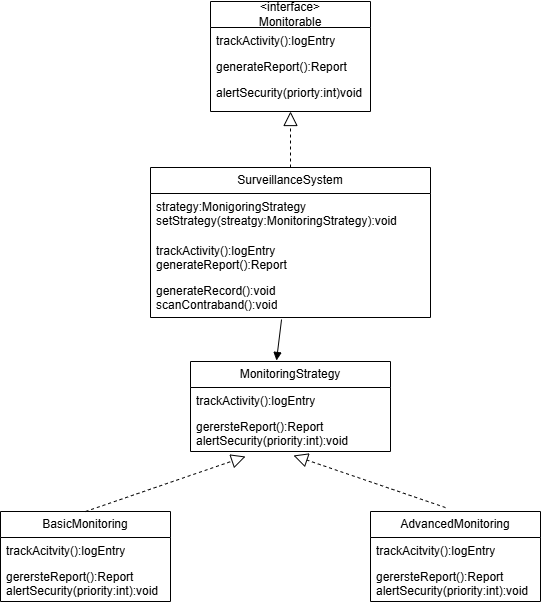

The diagram above was exported from draw.io. Its source (the exported page's mxGraphModel, read from the mxfile embedded in the PNG):
<mxGraphModel dx="872" dy="473" grid="1" gridSize="10" guides="1" tooltips="1" connect="1" arrows="1" fold="1" page="1" pageScale="1" pageWidth="850" pageHeight="1100" math="0" shadow="0">
  <root>
    <mxCell id="0" />
    <mxCell id="1" parent="0" />
    <mxCell id="QM_3RWrir0n6UHCDruAF-1" value="&amp;lt;interface&amp;gt;&lt;div&gt;Monitorable&lt;/div&gt;" style="swimlane;fontStyle=0;childLayout=stackLayout;horizontal=1;startSize=26;fillColor=none;horizontalStack=0;resizeParent=1;resizeParentMax=0;resizeLast=0;collapsible=1;marginBottom=0;whiteSpace=wrap;html=1;" vertex="1" parent="1">
      <mxGeometry x="390" y="40" width="160" height="110" as="geometry" />
    </mxCell>
    <mxCell id="QM_3RWrir0n6UHCDruAF-2" value="trackActivity():logEntry" style="text;strokeColor=none;fillColor=none;align=left;verticalAlign=top;spacingLeft=4;spacingRight=4;overflow=hidden;rotatable=0;points=[[0,0.5],[1,0.5]];portConstraint=eastwest;whiteSpace=wrap;html=1;" vertex="1" parent="QM_3RWrir0n6UHCDruAF-1">
      <mxGeometry y="26" width="160" height="26" as="geometry" />
    </mxCell>
    <mxCell id="QM_3RWrir0n6UHCDruAF-3" value="generateReport():Report" style="text;strokeColor=none;fillColor=none;align=left;verticalAlign=top;spacingLeft=4;spacingRight=4;overflow=hidden;rotatable=0;points=[[0,0.5],[1,0.5]];portConstraint=eastwest;whiteSpace=wrap;html=1;" vertex="1" parent="QM_3RWrir0n6UHCDruAF-1">
      <mxGeometry y="52" width="160" height="26" as="geometry" />
    </mxCell>
    <mxCell id="QM_3RWrir0n6UHCDruAF-4" value="alertSecurity(priorty:int)void" style="text;strokeColor=none;fillColor=none;align=left;verticalAlign=top;spacingLeft=4;spacingRight=4;overflow=hidden;rotatable=0;points=[[0,0.5],[1,0.5]];portConstraint=eastwest;whiteSpace=wrap;html=1;" vertex="1" parent="QM_3RWrir0n6UHCDruAF-1">
      <mxGeometry y="78" width="160" height="32" as="geometry" />
    </mxCell>
    <mxCell id="QM_3RWrir0n6UHCDruAF-6" value="SurveillanceSystem" style="swimlane;fontStyle=0;childLayout=stackLayout;horizontal=1;startSize=26;fillColor=none;horizontalStack=0;resizeParent=1;resizeParentMax=0;resizeLast=0;collapsible=1;marginBottom=0;whiteSpace=wrap;html=1;" vertex="1" parent="1">
      <mxGeometry x="330" y="206" width="280" height="150" as="geometry" />
    </mxCell>
    <mxCell id="QM_3RWrir0n6UHCDruAF-7" value="strategy:MonigoringStrategy&lt;div&gt;setStrategy(streatgy:MonitoringStrategy):void&lt;/div&gt;" style="text;strokeColor=none;fillColor=none;align=left;verticalAlign=top;spacingLeft=4;spacingRight=4;overflow=hidden;rotatable=0;points=[[0,0.5],[1,0.5]];portConstraint=eastwest;whiteSpace=wrap;html=1;" vertex="1" parent="QM_3RWrir0n6UHCDruAF-6">
      <mxGeometry y="26" width="280" height="44" as="geometry" />
    </mxCell>
    <mxCell id="QM_3RWrir0n6UHCDruAF-8" value="trackActivity():logEntry&lt;div&gt;generateReport():Report&lt;/div&gt;" style="text;strokeColor=none;fillColor=none;align=left;verticalAlign=top;spacingLeft=4;spacingRight=4;overflow=hidden;rotatable=0;points=[[0,0.5],[1,0.5]];portConstraint=eastwest;whiteSpace=wrap;html=1;" vertex="1" parent="QM_3RWrir0n6UHCDruAF-6">
      <mxGeometry y="70" width="280" height="40" as="geometry" />
    </mxCell>
    <mxCell id="QM_3RWrir0n6UHCDruAF-9" value="generateRecord():void&lt;div&gt;scanContraband():void&lt;/div&gt;" style="text;strokeColor=none;fillColor=none;align=left;verticalAlign=top;spacingLeft=4;spacingRight=4;overflow=hidden;rotatable=0;points=[[0,0.5],[1,0.5]];portConstraint=eastwest;whiteSpace=wrap;html=1;" vertex="1" parent="QM_3RWrir0n6UHCDruAF-6">
      <mxGeometry y="110" width="280" height="40" as="geometry" />
    </mxCell>
    <mxCell id="QM_3RWrir0n6UHCDruAF-10" value="MonitoringStrategy" style="swimlane;fontStyle=0;childLayout=stackLayout;horizontal=1;startSize=26;fillColor=none;horizontalStack=0;resizeParent=1;resizeParentMax=0;resizeLast=0;collapsible=1;marginBottom=0;whiteSpace=wrap;html=1;" vertex="1" parent="1">
      <mxGeometry x="370" y="400" width="200" height="90" as="geometry" />
    </mxCell>
    <mxCell id="QM_3RWrir0n6UHCDruAF-11" value="trackActivity():logEntry" style="text;strokeColor=none;fillColor=none;align=left;verticalAlign=top;spacingLeft=4;spacingRight=4;overflow=hidden;rotatable=0;points=[[0,0.5],[1,0.5]];portConstraint=eastwest;whiteSpace=wrap;html=1;" vertex="1" parent="QM_3RWrir0n6UHCDruAF-10">
      <mxGeometry y="26" width="200" height="26" as="geometry" />
    </mxCell>
    <mxCell id="QM_3RWrir0n6UHCDruAF-13" value="gerersteReport():Report&lt;div&gt;alertSecurity(priority:int):void&lt;/div&gt;" style="text;strokeColor=none;fillColor=none;align=left;verticalAlign=top;spacingLeft=4;spacingRight=4;overflow=hidden;rotatable=0;points=[[0,0.5],[1,0.5]];portConstraint=eastwest;whiteSpace=wrap;html=1;" vertex="1" parent="QM_3RWrir0n6UHCDruAF-10">
      <mxGeometry y="52" width="200" height="38" as="geometry" />
    </mxCell>
    <mxCell id="QM_3RWrir0n6UHCDruAF-14" value="BasicMonitoring" style="swimlane;fontStyle=0;childLayout=stackLayout;horizontal=1;startSize=26;fillColor=none;horizontalStack=0;resizeParent=1;resizeParentMax=0;resizeLast=0;collapsible=1;marginBottom=0;whiteSpace=wrap;html=1;" vertex="1" parent="1">
      <mxGeometry x="180" y="550" width="170" height="90" as="geometry" />
    </mxCell>
    <mxCell id="QM_3RWrir0n6UHCDruAF-15" value="trackAcitvity():logEntry" style="text;strokeColor=none;fillColor=none;align=left;verticalAlign=top;spacingLeft=4;spacingRight=4;overflow=hidden;rotatable=0;points=[[0,0.5],[1,0.5]];portConstraint=eastwest;whiteSpace=wrap;html=1;" vertex="1" parent="QM_3RWrir0n6UHCDruAF-14">
      <mxGeometry y="26" width="170" height="26" as="geometry" />
    </mxCell>
    <mxCell id="QM_3RWrir0n6UHCDruAF-16" value="gerersteReport():Report&lt;div&gt;alertSecurity(priority:int):void&lt;/div&gt;" style="text;strokeColor=none;fillColor=none;align=left;verticalAlign=top;spacingLeft=4;spacingRight=4;overflow=hidden;rotatable=0;points=[[0,0.5],[1,0.5]];portConstraint=eastwest;whiteSpace=wrap;html=1;" vertex="1" parent="QM_3RWrir0n6UHCDruAF-14">
      <mxGeometry y="52" width="170" height="38" as="geometry" />
    </mxCell>
    <mxCell id="QM_3RWrir0n6UHCDruAF-18" value="AdvancedMonitoring" style="swimlane;fontStyle=0;childLayout=stackLayout;horizontal=1;startSize=26;fillColor=none;horizontalStack=0;resizeParent=1;resizeParentMax=0;resizeLast=0;collapsible=1;marginBottom=0;whiteSpace=wrap;html=1;" vertex="1" parent="1">
      <mxGeometry x="550" y="550" width="170" height="90" as="geometry" />
    </mxCell>
    <mxCell id="QM_3RWrir0n6UHCDruAF-19" value="trackAcitvity():logEntry" style="text;strokeColor=none;fillColor=none;align=left;verticalAlign=top;spacingLeft=4;spacingRight=4;overflow=hidden;rotatable=0;points=[[0,0.5],[1,0.5]];portConstraint=eastwest;whiteSpace=wrap;html=1;" vertex="1" parent="QM_3RWrir0n6UHCDruAF-18">
      <mxGeometry y="26" width="170" height="26" as="geometry" />
    </mxCell>
    <mxCell id="QM_3RWrir0n6UHCDruAF-20" value="gerersteReport():Report&lt;div&gt;alertSecurity(priority:int):void&lt;/div&gt;" style="text;strokeColor=none;fillColor=none;align=left;verticalAlign=top;spacingLeft=4;spacingRight=4;overflow=hidden;rotatable=0;points=[[0,0.5],[1,0.5]];portConstraint=eastwest;whiteSpace=wrap;html=1;" vertex="1" parent="QM_3RWrir0n6UHCDruAF-18">
      <mxGeometry y="52" width="170" height="38" as="geometry" />
    </mxCell>
    <mxCell id="QM_3RWrir0n6UHCDruAF-22" value="" style="endArrow=block;dashed=1;endFill=0;endSize=12;html=1;rounded=0;entryX=0.275;entryY=1.132;entryDx=0;entryDy=0;entryPerimeter=0;exitX=0.5;exitY=0;exitDx=0;exitDy=0;" edge="1" parent="1" source="QM_3RWrir0n6UHCDruAF-14" target="QM_3RWrir0n6UHCDruAF-13">
      <mxGeometry width="160" relative="1" as="geometry">
        <mxPoint x="250" y="670" as="sourcePoint" />
        <mxPoint x="410" y="670" as="targetPoint" />
      </mxGeometry>
    </mxCell>
    <mxCell id="QM_3RWrir0n6UHCDruAF-23" value="" style="endArrow=block;dashed=1;endFill=0;endSize=12;html=1;rounded=0;entryX=0.515;entryY=1.105;entryDx=0;entryDy=0;entryPerimeter=0;exitX=0.441;exitY=-0.044;exitDx=0;exitDy=0;exitPerimeter=0;" edge="1" parent="1" source="QM_3RWrir0n6UHCDruAF-18" target="QM_3RWrir0n6UHCDruAF-13">
      <mxGeometry width="160" relative="1" as="geometry">
        <mxPoint x="250" y="670" as="sourcePoint" />
        <mxPoint x="410" y="670" as="targetPoint" />
      </mxGeometry>
    </mxCell>
    <mxCell id="QM_3RWrir0n6UHCDruAF-24" value="" style="html=1;verticalAlign=bottom;endArrow=block;curved=0;rounded=0;exitX=0.468;exitY=1.05;exitDx=0;exitDy=0;exitPerimeter=0;entryX=0.43;entryY=-0.011;entryDx=0;entryDy=0;entryPerimeter=0;" edge="1" parent="1" source="QM_3RWrir0n6UHCDruAF-9" target="QM_3RWrir0n6UHCDruAF-10">
      <mxGeometry width="80" relative="1" as="geometry">
        <mxPoint x="290" y="440" as="sourcePoint" />
        <mxPoint x="370" y="440" as="targetPoint" />
      </mxGeometry>
    </mxCell>
    <mxCell id="QM_3RWrir0n6UHCDruAF-25" value="" style="endArrow=block;dashed=1;endFill=0;endSize=12;html=1;rounded=0;entryX=0.5;entryY=1;entryDx=0;entryDy=0;entryPerimeter=0;exitX=0.5;exitY=0;exitDx=0;exitDy=0;" edge="1" parent="1" source="QM_3RWrir0n6UHCDruAF-6" target="QM_3RWrir0n6UHCDruAF-4">
      <mxGeometry width="160" relative="1" as="geometry">
        <mxPoint x="250" y="210" as="sourcePoint" />
        <mxPoint x="410" y="210" as="targetPoint" />
      </mxGeometry>
    </mxCell>
  </root>
</mxGraphModel>